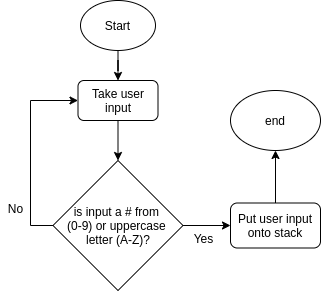

The diagram above was exported from draw.io. Its source (the exported page's mxGraphModel, read from the mxfile embedded in the PNG):
<mxGraphModel dx="692" dy="935" grid="1" gridSize="10" guides="1" tooltips="1" connect="1" arrows="1" fold="1" page="1" pageScale="1" pageWidth="827" pageHeight="1169" math="0" shadow="0">
  <root>
    <mxCell id="0" />
    <mxCell id="1" parent="0" />
    <mxCell id="DkOKygl8u1uoE0pIXfDm-3" value="" style="edgeStyle=orthogonalEdgeStyle;rounded=0;orthogonalLoop=1;jettySize=auto;html=1;" edge="1" parent="1" source="DkOKygl8u1uoE0pIXfDm-1" target="DkOKygl8u1uoE0pIXfDm-2">
      <mxGeometry relative="1" as="geometry" />
    </mxCell>
    <mxCell id="DkOKygl8u1uoE0pIXfDm-1" value="Start" style="ellipse;whiteSpace=wrap;html=1;" vertex="1" parent="1">
      <mxGeometry x="160" y="210" width="75" height="50" as="geometry" />
    </mxCell>
    <mxCell id="DkOKygl8u1uoE0pIXfDm-5" value="" style="edgeStyle=orthogonalEdgeStyle;rounded=0;orthogonalLoop=1;jettySize=auto;html=1;" edge="1" parent="1" source="DkOKygl8u1uoE0pIXfDm-2">
      <mxGeometry relative="1" as="geometry">
        <mxPoint x="197.5" y="370" as="targetPoint" />
      </mxGeometry>
    </mxCell>
    <mxCell id="DkOKygl8u1uoE0pIXfDm-2" value="Take user input" style="rounded=1;whiteSpace=wrap;html=1;" vertex="1" parent="1">
      <mxGeometry x="157.5" y="290" width="80" height="40" as="geometry" />
    </mxCell>
    <mxCell id="DkOKygl8u1uoE0pIXfDm-10" value="" style="edgeStyle=orthogonalEdgeStyle;rounded=0;orthogonalLoop=1;jettySize=auto;html=1;entryX=0;entryY=0.5;entryDx=0;entryDy=0;" edge="1" parent="1" source="DkOKygl8u1uoE0pIXfDm-6" target="DkOKygl8u1uoE0pIXfDm-2">
      <mxGeometry relative="1" as="geometry">
        <mxPoint x="80" y="300" as="targetPoint" />
        <Array as="points">
          <mxPoint x="110" y="435" />
          <mxPoint x="110" y="310" />
        </Array>
      </mxGeometry>
    </mxCell>
    <mxCell id="DkOKygl8u1uoE0pIXfDm-15" value="" style="edgeStyle=orthogonalEdgeStyle;rounded=0;orthogonalLoop=1;jettySize=auto;html=1;" edge="1" parent="1" source="DkOKygl8u1uoE0pIXfDm-6">
      <mxGeometry relative="1" as="geometry">
        <mxPoint x="310" y="435" as="targetPoint" />
      </mxGeometry>
    </mxCell>
    <mxCell id="DkOKygl8u1uoE0pIXfDm-6" value="is input a # from &lt;br&gt;(0-9) or uppercase &lt;br&gt;letter (A-Z)?" style="rhombus;whiteSpace=wrap;html=1;" vertex="1" parent="1">
      <mxGeometry x="132.5" y="370" width="130" height="130" as="geometry" />
    </mxCell>
    <mxCell id="DkOKygl8u1uoE0pIXfDm-11" value="No" style="text;html=1;align=center;verticalAlign=middle;resizable=0;points=[];autosize=1;" vertex="1" parent="1">
      <mxGeometry x="80" y="408" width="30" height="20" as="geometry" />
    </mxCell>
    <mxCell id="DkOKygl8u1uoE0pIXfDm-18" value="" style="edgeStyle=orthogonalEdgeStyle;rounded=0;orthogonalLoop=1;jettySize=auto;html=1;" edge="1" parent="1" source="DkOKygl8u1uoE0pIXfDm-16">
      <mxGeometry relative="1" as="geometry">
        <mxPoint x="355" y="360" as="targetPoint" />
      </mxGeometry>
    </mxCell>
    <mxCell id="DkOKygl8u1uoE0pIXfDm-16" value="Put user input onto stack" style="rounded=1;whiteSpace=wrap;html=1;" vertex="1" parent="1">
      <mxGeometry x="310" y="412.5" width="90" height="45" as="geometry" />
    </mxCell>
    <mxCell id="DkOKygl8u1uoE0pIXfDm-19" value="end" style="ellipse;whiteSpace=wrap;html=1;" vertex="1" parent="1">
      <mxGeometry x="310" y="300" width="90" height="60" as="geometry" />
    </mxCell>
    <mxCell id="DkOKygl8u1uoE0pIXfDm-20" value="Yes" style="text;html=1;align=center;verticalAlign=middle;resizable=0;points=[];autosize=1;" vertex="1" parent="1">
      <mxGeometry x="262.5" y="437.5" width="40" height="20" as="geometry" />
    </mxCell>
  </root>
</mxGraphModel>